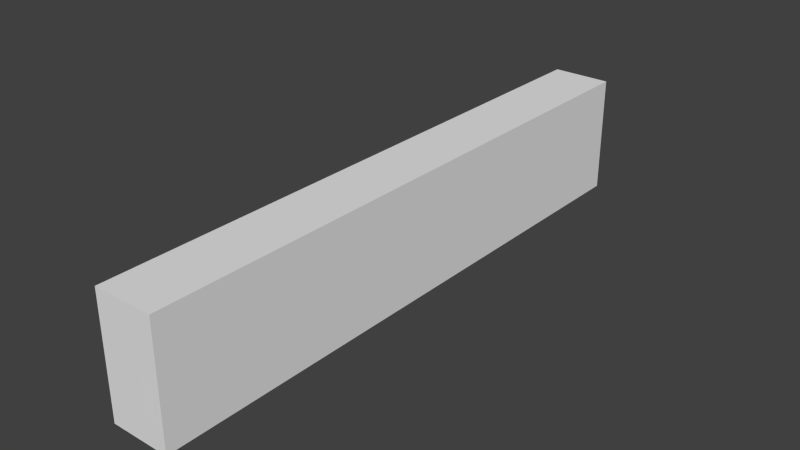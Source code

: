 # Source: tudorTimberHorizontal.blend  (saved by Blender 2.74.0; exported with 4.5.12 LTS)
import bpy
from mathutils import Matrix  # noqa: F401  (used for matrix-valued properties, if any)

bpy.ops.wm.read_factory_settings(use_empty=True)
scene = bpy.context.scene
scene.name = 'Scene'

# ---- collections
col_collection_1 = bpy.data.collections.new('Collection 1'); scene.collection.children.link(col_collection_1)

# ---- world
world_world = bpy.data.worlds.new('World'); scene.world = world_world
world_world.color = (0.05088, 0.05088, 0.05088)
world_world.use_sun_shadow = False
world_world.sun_shadow_jitter_overblur = 0.0
world_world.cycles.sampling_method = 'MANUAL'
world_world.cycles.sample_map_resolution = 256

# ---- meshes
me_cube_001 = bpy.data.meshes.new('Cube.001')
me_cube_001.from_pydata([(-1.0, 1.0, -1.0), (-1.0, 1.0, -0.6), (-0.8, -1.0, -0.6), (-0.8, 1.0, -1.0), (-0.8, 1.0, -0.6), (-0.8, -1.0, -1.0), (-1.0, -1.0, -0.6), (-1.0, -1.0, -1.0)], [], [(1, 4, 3, 0), (4, 2, 5, 3), (2, 4, 1, 6), (5, 2, 6, 7), (7, 6, 1, 0), (0, 3, 5, 7)])
_uv = me_cube_001.uv_layers.new(name='UVMap')
_uv.uv.foreach_set('vector', [0.9999, 0.1819, 0.909, 0.1819, 0.909, 5.222e-05, 0.9999, 5.222e-05, 0.909, 0.1819, 5.222e-05, 0.1819, 5.222e-05, 5.222e-05, 0.909, 5.222e-05, 5.222e-05, 0.1819, 0.909, 0.1819, 0.909, 0.2728, 5.222e-05, 0.2728, 0.9999, 0.1819, 0.9999, 5.222e-05, 0.909, 5.222e-05, 0.909, 0.1819, 0.909, 0.1819, 0.909, 5.222e-05, 5.222e-05, 5.222e-05, 5.222e-05, 0.1819, 5.222e-05, 0.1819, 5.222e-05, 0.2728, 0.909, 0.2728, 0.909, 0.1819])
me_cube_001.use_remesh_preserve_volume = False
me_cube_001.use_remesh_preserve_attributes = False
me_cube_001.use_mirror_vertex_groups = False
me_cube_001.update()

# ---- objects
ob_cube_001 = bpy.data.objects.new('Cube.001', me_cube_001)

# ---- transforms, parenting, visibility, modifiers, constraints
ob_cube_001.location = (0.0, 0.0, 0.0)
ob_cube_001.scale = (0.5, 0.5, 0.5)
ob_cube_001.lineart.crease_threshold = 0.0

# ---- collection membership
col_collection_1.objects.link(ob_cube_001)

# ---- scene / render settings (as saved in the file)
scene.frame_start = 1; scene.frame_end = 250; scene.frame_set(1)
scene.render.engine = 'CYCLES'
scene.render.resolution_percentage = 50
scene.render.dither_intensity = 0.0
scene.cycles.use_denoising = False
scene.cycles.samples = 10
scene.cycles.sampling_pattern = 'TABULATED_SOBOL'
scene.cycles.light_sampling_threshold = 0.0
scene.cycles.use_adaptive_sampling = False
scene.cycles.use_light_tree = False
scene.cycles.blur_glossy = 0.0
scene.cycles.pixel_filter_type = 'GAUSSIAN'
scene.cycles.sample_clamp_indirect = 0.0
scene.view_settings.view_transform = 'Standard'
bpy.context.view_layer.update()

# ---- added for rendering (the .blend has no active camera and no usable light): camera, sun
cam_auto = bpy.data.cameras.new('AutoCamera')
cam_auto.lens = 50.0
cam_auto.sensor_width = 36.0
cam_auto.clip_end = 1000.0
ob_auto_camera = bpy.data.objects.new('AutoCamera', cam_auto)
scene.collection.objects.link(ob_auto_camera)
ob_auto_camera.location = (0.498073, -1.13769, 0.358458)
ob_auto_camera.rotation_euler = (1.09748, -7.21219e-08, 0.694738)
scene.camera = ob_auto_camera
light_auto_sun = bpy.data.lights.new('AutoSun', 'SUN')
light_auto_sun.energy = 3.0
light_auto_sun.angle = 0.0523599
ob_auto_sun = bpy.data.objects.new('AutoSun', light_auto_sun)
scene.collection.objects.link(ob_auto_sun)
ob_auto_sun.rotation_euler = (0.872665, 0.174533, 0.523599)
bpy.context.view_layer.update()
